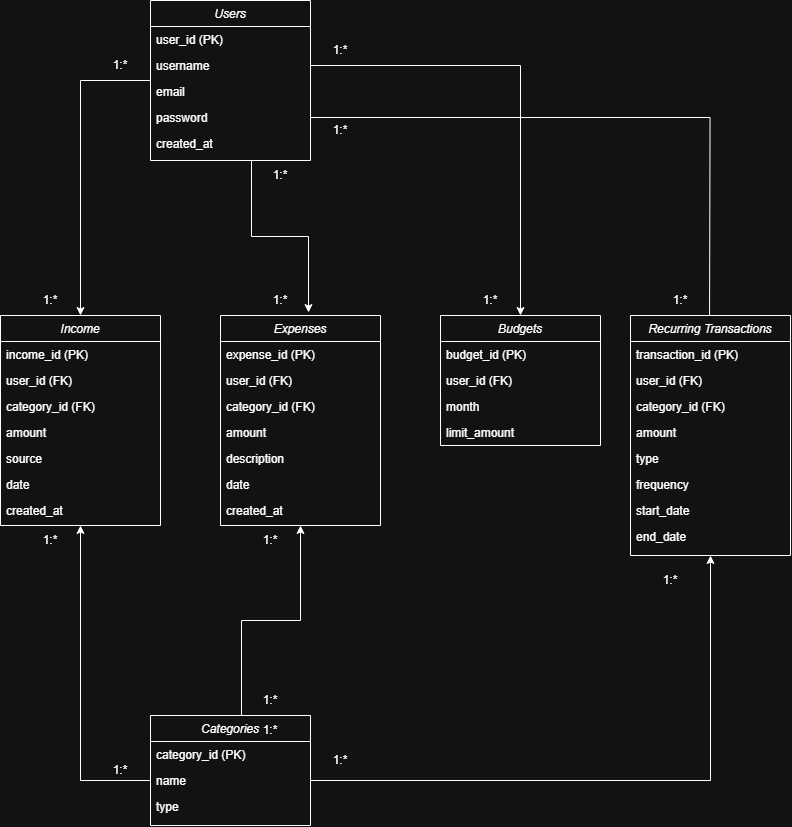

The diagram above was exported from draw.io. Its source (the exported page's mxGraphModel, read from the mxfile embedded in the PNG):
<mxGraphModel dx="1634" dy="871" grid="1" gridSize="10" guides="1" tooltips="1" connect="1" arrows="1" fold="1" page="1" pageScale="1" pageWidth="827" pageHeight="1169" math="0" shadow="0">
  <root>
    <mxCell id="WIyWlLk6GJQsqaUBKTNV-0" />
    <mxCell id="WIyWlLk6GJQsqaUBKTNV-1" parent="WIyWlLk6GJQsqaUBKTNV-0" />
    <mxCell id="11QEbUJJPKg2Lp_ZlDkF-59" style="edgeStyle=orthogonalEdgeStyle;rounded=0;orthogonalLoop=1;jettySize=auto;html=1;entryX=0.5;entryY=0;entryDx=0;entryDy=0;" edge="1" parent="WIyWlLk6GJQsqaUBKTNV-1" source="zkfFHV4jXpPFQw0GAbJ--0" target="11QEbUJJPKg2Lp_ZlDkF-44">
      <mxGeometry relative="1" as="geometry">
        <Array as="points">
          <mxPoint x="99" y="240" />
        </Array>
      </mxGeometry>
    </mxCell>
    <mxCell id="11QEbUJJPKg2Lp_ZlDkF-71" style="edgeStyle=orthogonalEdgeStyle;rounded=0;orthogonalLoop=1;jettySize=auto;html=1;entryX=0.5;entryY=0;entryDx=0;entryDy=0;exitX=1;exitY=0.5;exitDx=0;exitDy=0;" edge="1" parent="WIyWlLk6GJQsqaUBKTNV-1" source="11QEbUJJPKg2Lp_ZlDkF-37">
      <mxGeometry relative="1" as="geometry">
        <mxPoint x="158" y="275" as="sourcePoint" />
        <mxPoint x="728" y="495" as="targetPoint" />
      </mxGeometry>
    </mxCell>
    <mxCell id="zkfFHV4jXpPFQw0GAbJ--0" value="Users" style="swimlane;fontStyle=2;align=center;verticalAlign=top;childLayout=stackLayout;horizontal=1;startSize=26;horizontalStack=0;resizeParent=1;resizeLast=0;collapsible=1;marginBottom=0;rounded=0;shadow=0;strokeWidth=1;" parent="WIyWlLk6GJQsqaUBKTNV-1" vertex="1">
      <mxGeometry x="169" y="160" width="160" height="160" as="geometry">
        <mxRectangle x="230" y="140" width="160" height="26" as="alternateBounds" />
      </mxGeometry>
    </mxCell>
    <mxCell id="zkfFHV4jXpPFQw0GAbJ--1" value="user_id (PK)" style="text;align=left;verticalAlign=top;spacingLeft=4;spacingRight=4;overflow=hidden;rotatable=0;points=[[0,0.5],[1,0.5]];portConstraint=eastwest;" parent="zkfFHV4jXpPFQw0GAbJ--0" vertex="1">
      <mxGeometry y="26" width="160" height="26" as="geometry" />
    </mxCell>
    <mxCell id="zkfFHV4jXpPFQw0GAbJ--2" value="username" style="text;align=left;verticalAlign=top;spacingLeft=4;spacingRight=4;overflow=hidden;rotatable=0;points=[[0,0.5],[1,0.5]];portConstraint=eastwest;rounded=0;shadow=0;html=0;" parent="zkfFHV4jXpPFQw0GAbJ--0" vertex="1">
      <mxGeometry y="52" width="160" height="26" as="geometry" />
    </mxCell>
    <mxCell id="zkfFHV4jXpPFQw0GAbJ--3" value="email" style="text;align=left;verticalAlign=top;spacingLeft=4;spacingRight=4;overflow=hidden;rotatable=0;points=[[0,0.5],[1,0.5]];portConstraint=eastwest;rounded=0;shadow=0;html=0;" parent="zkfFHV4jXpPFQw0GAbJ--0" vertex="1">
      <mxGeometry y="78" width="160" height="26" as="geometry" />
    </mxCell>
    <mxCell id="11QEbUJJPKg2Lp_ZlDkF-37" value="password" style="text;align=left;verticalAlign=top;spacingLeft=4;spacingRight=4;overflow=hidden;rotatable=0;points=[[0,0.5],[1,0.5]];portConstraint=eastwest;rounded=0;shadow=0;html=0;" vertex="1" parent="zkfFHV4jXpPFQw0GAbJ--0">
      <mxGeometry y="104" width="160" height="26" as="geometry" />
    </mxCell>
    <mxCell id="11QEbUJJPKg2Lp_ZlDkF-38" value="created_at" style="text;align=left;verticalAlign=top;spacingLeft=4;spacingRight=4;overflow=hidden;rotatable=0;points=[[0,0.5],[1,0.5]];portConstraint=eastwest;rounded=0;shadow=0;html=0;" vertex="1" parent="zkfFHV4jXpPFQw0GAbJ--0">
      <mxGeometry y="130" width="160" height="26" as="geometry" />
    </mxCell>
    <mxCell id="11QEbUJJPKg2Lp_ZlDkF-74" style="edgeStyle=orthogonalEdgeStyle;rounded=0;orthogonalLoop=1;jettySize=auto;html=1;entryX=0.5;entryY=1;entryDx=0;entryDy=0;" edge="1" parent="WIyWlLk6GJQsqaUBKTNV-1" source="11QEbUJJPKg2Lp_ZlDkF-0" target="11QEbUJJPKg2Lp_ZlDkF-7">
      <mxGeometry relative="1" as="geometry">
        <Array as="points">
          <mxPoint x="260" y="780" />
          <mxPoint x="319" y="780" />
        </Array>
      </mxGeometry>
    </mxCell>
    <mxCell id="11QEbUJJPKg2Lp_ZlDkF-0" value="Categories" style="swimlane;fontStyle=2;align=center;verticalAlign=top;childLayout=stackLayout;horizontal=1;startSize=26;horizontalStack=0;resizeParent=1;resizeLast=0;collapsible=1;marginBottom=0;rounded=0;shadow=0;strokeWidth=1;" vertex="1" parent="WIyWlLk6GJQsqaUBKTNV-1">
      <mxGeometry x="169" y="875" width="160" height="110" as="geometry">
        <mxRectangle x="230" y="140" width="160" height="26" as="alternateBounds" />
      </mxGeometry>
    </mxCell>
    <mxCell id="11QEbUJJPKg2Lp_ZlDkF-1" value="category_id (PK)" style="text;align=left;verticalAlign=top;spacingLeft=4;spacingRight=4;overflow=hidden;rotatable=0;points=[[0,0.5],[1,0.5]];portConstraint=eastwest;" vertex="1" parent="11QEbUJJPKg2Lp_ZlDkF-0">
      <mxGeometry y="26" width="160" height="26" as="geometry" />
    </mxCell>
    <mxCell id="11QEbUJJPKg2Lp_ZlDkF-2" value="name" style="text;align=left;verticalAlign=top;spacingLeft=4;spacingRight=4;overflow=hidden;rotatable=0;points=[[0,0.5],[1,0.5]];portConstraint=eastwest;rounded=0;shadow=0;html=0;" vertex="1" parent="11QEbUJJPKg2Lp_ZlDkF-0">
      <mxGeometry y="52" width="160" height="26" as="geometry" />
    </mxCell>
    <mxCell id="11QEbUJJPKg2Lp_ZlDkF-3" value="type" style="text;align=left;verticalAlign=top;spacingLeft=4;spacingRight=4;overflow=hidden;rotatable=0;points=[[0,0.5],[1,0.5]];portConstraint=eastwest;rounded=0;shadow=0;html=0;" vertex="1" parent="11QEbUJJPKg2Lp_ZlDkF-0">
      <mxGeometry y="78" width="160" height="26" as="geometry" />
    </mxCell>
    <mxCell id="11QEbUJJPKg2Lp_ZlDkF-7" value="Expenses" style="swimlane;fontStyle=2;align=center;verticalAlign=top;childLayout=stackLayout;horizontal=1;startSize=26;horizontalStack=0;resizeParent=1;resizeLast=0;collapsible=1;marginBottom=0;rounded=0;shadow=0;strokeWidth=1;" vertex="1" parent="WIyWlLk6GJQsqaUBKTNV-1">
      <mxGeometry x="239" y="475" width="160" height="210" as="geometry">
        <mxRectangle x="230" y="140" width="160" height="26" as="alternateBounds" />
      </mxGeometry>
    </mxCell>
    <mxCell id="11QEbUJJPKg2Lp_ZlDkF-8" value="expense_id (PK)" style="text;align=left;verticalAlign=top;spacingLeft=4;spacingRight=4;overflow=hidden;rotatable=0;points=[[0,0.5],[1,0.5]];portConstraint=eastwest;" vertex="1" parent="11QEbUJJPKg2Lp_ZlDkF-7">
      <mxGeometry y="26" width="160" height="26" as="geometry" />
    </mxCell>
    <mxCell id="11QEbUJJPKg2Lp_ZlDkF-9" value="user_id (FK)" style="text;align=left;verticalAlign=top;spacingLeft=4;spacingRight=4;overflow=hidden;rotatable=0;points=[[0,0.5],[1,0.5]];portConstraint=eastwest;rounded=0;shadow=0;html=0;" vertex="1" parent="11QEbUJJPKg2Lp_ZlDkF-7">
      <mxGeometry y="52" width="160" height="26" as="geometry" />
    </mxCell>
    <mxCell id="11QEbUJJPKg2Lp_ZlDkF-10" value="category_id (FK)" style="text;align=left;verticalAlign=top;spacingLeft=4;spacingRight=4;overflow=hidden;rotatable=0;points=[[0,0.5],[1,0.5]];portConstraint=eastwest;rounded=0;shadow=0;html=0;" vertex="1" parent="11QEbUJJPKg2Lp_ZlDkF-7">
      <mxGeometry y="78" width="160" height="26" as="geometry" />
    </mxCell>
    <mxCell id="11QEbUJJPKg2Lp_ZlDkF-40" value="amount" style="text;align=left;verticalAlign=top;spacingLeft=4;spacingRight=4;overflow=hidden;rotatable=0;points=[[0,0.5],[1,0.5]];portConstraint=eastwest;rounded=0;shadow=0;html=0;" vertex="1" parent="11QEbUJJPKg2Lp_ZlDkF-7">
      <mxGeometry y="104" width="160" height="26" as="geometry" />
    </mxCell>
    <mxCell id="11QEbUJJPKg2Lp_ZlDkF-41" value="description" style="text;align=left;verticalAlign=top;spacingLeft=4;spacingRight=4;overflow=hidden;rotatable=0;points=[[0,0.5],[1,0.5]];portConstraint=eastwest;rounded=0;shadow=0;html=0;" vertex="1" parent="11QEbUJJPKg2Lp_ZlDkF-7">
      <mxGeometry y="130" width="160" height="26" as="geometry" />
    </mxCell>
    <mxCell id="11QEbUJJPKg2Lp_ZlDkF-42" value="date" style="text;align=left;verticalAlign=top;spacingLeft=4;spacingRight=4;overflow=hidden;rotatable=0;points=[[0,0.5],[1,0.5]];portConstraint=eastwest;rounded=0;shadow=0;html=0;" vertex="1" parent="11QEbUJJPKg2Lp_ZlDkF-7">
      <mxGeometry y="156" width="160" height="26" as="geometry" />
    </mxCell>
    <mxCell id="11QEbUJJPKg2Lp_ZlDkF-43" value="created_at" style="text;align=left;verticalAlign=top;spacingLeft=4;spacingRight=4;overflow=hidden;rotatable=0;points=[[0,0.5],[1,0.5]];portConstraint=eastwest;rounded=0;shadow=0;html=0;" vertex="1" parent="11QEbUJJPKg2Lp_ZlDkF-7">
      <mxGeometry y="182" width="160" height="26" as="geometry" />
    </mxCell>
    <mxCell id="11QEbUJJPKg2Lp_ZlDkF-19" value="Budgets" style="swimlane;fontStyle=2;align=center;verticalAlign=top;childLayout=stackLayout;horizontal=1;startSize=26;horizontalStack=0;resizeParent=1;resizeLast=0;collapsible=1;marginBottom=0;rounded=0;shadow=0;strokeWidth=1;" vertex="1" parent="WIyWlLk6GJQsqaUBKTNV-1">
      <mxGeometry x="459" y="475" width="160" height="130" as="geometry">
        <mxRectangle x="230" y="140" width="160" height="26" as="alternateBounds" />
      </mxGeometry>
    </mxCell>
    <mxCell id="11QEbUJJPKg2Lp_ZlDkF-20" value="budget_id (PK)" style="text;align=left;verticalAlign=top;spacingLeft=4;spacingRight=4;overflow=hidden;rotatable=0;points=[[0,0.5],[1,0.5]];portConstraint=eastwest;" vertex="1" parent="11QEbUJJPKg2Lp_ZlDkF-19">
      <mxGeometry y="26" width="160" height="26" as="geometry" />
    </mxCell>
    <mxCell id="11QEbUJJPKg2Lp_ZlDkF-21" value="user_id (FK)" style="text;align=left;verticalAlign=top;spacingLeft=4;spacingRight=4;overflow=hidden;rotatable=0;points=[[0,0.5],[1,0.5]];portConstraint=eastwest;rounded=0;shadow=0;html=0;" vertex="1" parent="11QEbUJJPKg2Lp_ZlDkF-19">
      <mxGeometry y="52" width="160" height="26" as="geometry" />
    </mxCell>
    <mxCell id="11QEbUJJPKg2Lp_ZlDkF-22" value="month" style="text;align=left;verticalAlign=top;spacingLeft=4;spacingRight=4;overflow=hidden;rotatable=0;points=[[0,0.5],[1,0.5]];portConstraint=eastwest;rounded=0;shadow=0;html=0;" vertex="1" parent="11QEbUJJPKg2Lp_ZlDkF-19">
      <mxGeometry y="78" width="160" height="26" as="geometry" />
    </mxCell>
    <mxCell id="11QEbUJJPKg2Lp_ZlDkF-24" value="limit_amount" style="text;align=left;verticalAlign=top;spacingLeft=4;spacingRight=4;overflow=hidden;rotatable=0;points=[[0,0.5],[1,0.5]];portConstraint=eastwest;" vertex="1" parent="11QEbUJJPKg2Lp_ZlDkF-19">
      <mxGeometry y="104" width="160" height="26" as="geometry" />
    </mxCell>
    <mxCell id="11QEbUJJPKg2Lp_ZlDkF-25" value="Recurring Transactions" style="swimlane;fontStyle=2;align=center;verticalAlign=top;childLayout=stackLayout;horizontal=1;startSize=26;horizontalStack=0;resizeParent=1;resizeLast=0;collapsible=1;marginBottom=0;rounded=0;shadow=0;strokeWidth=1;" vertex="1" parent="WIyWlLk6GJQsqaUBKTNV-1">
      <mxGeometry x="649" y="475" width="160" height="240" as="geometry">
        <mxRectangle x="230" y="140" width="160" height="26" as="alternateBounds" />
      </mxGeometry>
    </mxCell>
    <mxCell id="11QEbUJJPKg2Lp_ZlDkF-26" value="transaction_id (PK)" style="text;align=left;verticalAlign=top;spacingLeft=4;spacingRight=4;overflow=hidden;rotatable=0;points=[[0,0.5],[1,0.5]];portConstraint=eastwest;" vertex="1" parent="11QEbUJJPKg2Lp_ZlDkF-25">
      <mxGeometry y="26" width="160" height="26" as="geometry" />
    </mxCell>
    <mxCell id="11QEbUJJPKg2Lp_ZlDkF-27" value="user_id (FK)" style="text;align=left;verticalAlign=top;spacingLeft=4;spacingRight=4;overflow=hidden;rotatable=0;points=[[0,0.5],[1,0.5]];portConstraint=eastwest;rounded=0;shadow=0;html=0;" vertex="1" parent="11QEbUJJPKg2Lp_ZlDkF-25">
      <mxGeometry y="52" width="160" height="26" as="geometry" />
    </mxCell>
    <mxCell id="11QEbUJJPKg2Lp_ZlDkF-28" value="category_id (FK)" style="text;align=left;verticalAlign=top;spacingLeft=4;spacingRight=4;overflow=hidden;rotatable=0;points=[[0,0.5],[1,0.5]];portConstraint=eastwest;rounded=0;shadow=0;html=0;" vertex="1" parent="11QEbUJJPKg2Lp_ZlDkF-25">
      <mxGeometry y="78" width="160" height="26" as="geometry" />
    </mxCell>
    <mxCell id="11QEbUJJPKg2Lp_ZlDkF-53" value="amount" style="text;align=left;verticalAlign=top;spacingLeft=4;spacingRight=4;overflow=hidden;rotatable=0;points=[[0,0.5],[1,0.5]];portConstraint=eastwest;rounded=0;shadow=0;html=0;" vertex="1" parent="11QEbUJJPKg2Lp_ZlDkF-25">
      <mxGeometry y="104" width="160" height="26" as="geometry" />
    </mxCell>
    <mxCell id="11QEbUJJPKg2Lp_ZlDkF-54" value="type" style="text;align=left;verticalAlign=top;spacingLeft=4;spacingRight=4;overflow=hidden;rotatable=0;points=[[0,0.5],[1,0.5]];portConstraint=eastwest;rounded=0;shadow=0;html=0;" vertex="1" parent="11QEbUJJPKg2Lp_ZlDkF-25">
      <mxGeometry y="130" width="160" height="26" as="geometry" />
    </mxCell>
    <mxCell id="11QEbUJJPKg2Lp_ZlDkF-55" value="frequency" style="text;align=left;verticalAlign=top;spacingLeft=4;spacingRight=4;overflow=hidden;rotatable=0;points=[[0,0.5],[1,0.5]];portConstraint=eastwest;rounded=0;shadow=0;html=0;" vertex="1" parent="11QEbUJJPKg2Lp_ZlDkF-25">
      <mxGeometry y="156" width="160" height="26" as="geometry" />
    </mxCell>
    <mxCell id="11QEbUJJPKg2Lp_ZlDkF-56" value="start_date" style="text;align=left;verticalAlign=top;spacingLeft=4;spacingRight=4;overflow=hidden;rotatable=0;points=[[0,0.5],[1,0.5]];portConstraint=eastwest;rounded=0;shadow=0;html=0;" vertex="1" parent="11QEbUJJPKg2Lp_ZlDkF-25">
      <mxGeometry y="182" width="160" height="26" as="geometry" />
    </mxCell>
    <mxCell id="11QEbUJJPKg2Lp_ZlDkF-57" value="end_date" style="text;align=left;verticalAlign=top;spacingLeft=4;spacingRight=4;overflow=hidden;rotatable=0;points=[[0,0.5],[1,0.5]];portConstraint=eastwest;rounded=0;shadow=0;html=0;" vertex="1" parent="11QEbUJJPKg2Lp_ZlDkF-25">
      <mxGeometry y="208" width="160" height="26" as="geometry" />
    </mxCell>
    <mxCell id="11QEbUJJPKg2Lp_ZlDkF-44" value="Income" style="swimlane;fontStyle=2;align=center;verticalAlign=top;childLayout=stackLayout;horizontal=1;startSize=26;horizontalStack=0;resizeParent=1;resizeLast=0;collapsible=1;marginBottom=0;rounded=0;shadow=0;strokeWidth=1;" vertex="1" parent="WIyWlLk6GJQsqaUBKTNV-1">
      <mxGeometry x="19" y="475" width="160" height="210" as="geometry">
        <mxRectangle x="230" y="140" width="160" height="26" as="alternateBounds" />
      </mxGeometry>
    </mxCell>
    <mxCell id="11QEbUJJPKg2Lp_ZlDkF-45" value="income_id (PK)" style="text;align=left;verticalAlign=top;spacingLeft=4;spacingRight=4;overflow=hidden;rotatable=0;points=[[0,0.5],[1,0.5]];portConstraint=eastwest;" vertex="1" parent="11QEbUJJPKg2Lp_ZlDkF-44">
      <mxGeometry y="26" width="160" height="26" as="geometry" />
    </mxCell>
    <mxCell id="11QEbUJJPKg2Lp_ZlDkF-46" value="user_id (FK)" style="text;align=left;verticalAlign=top;spacingLeft=4;spacingRight=4;overflow=hidden;rotatable=0;points=[[0,0.5],[1,0.5]];portConstraint=eastwest;rounded=0;shadow=0;html=0;" vertex="1" parent="11QEbUJJPKg2Lp_ZlDkF-44">
      <mxGeometry y="52" width="160" height="26" as="geometry" />
    </mxCell>
    <mxCell id="11QEbUJJPKg2Lp_ZlDkF-47" value="category_id (FK)" style="text;align=left;verticalAlign=top;spacingLeft=4;spacingRight=4;overflow=hidden;rotatable=0;points=[[0,0.5],[1,0.5]];portConstraint=eastwest;rounded=0;shadow=0;html=0;" vertex="1" parent="11QEbUJJPKg2Lp_ZlDkF-44">
      <mxGeometry y="78" width="160" height="26" as="geometry" />
    </mxCell>
    <mxCell id="11QEbUJJPKg2Lp_ZlDkF-48" value="amount" style="text;align=left;verticalAlign=top;spacingLeft=4;spacingRight=4;overflow=hidden;rotatable=0;points=[[0,0.5],[1,0.5]];portConstraint=eastwest;rounded=0;shadow=0;html=0;" vertex="1" parent="11QEbUJJPKg2Lp_ZlDkF-44">
      <mxGeometry y="104" width="160" height="26" as="geometry" />
    </mxCell>
    <mxCell id="11QEbUJJPKg2Lp_ZlDkF-49" value="source" style="text;align=left;verticalAlign=top;spacingLeft=4;spacingRight=4;overflow=hidden;rotatable=0;points=[[0,0.5],[1,0.5]];portConstraint=eastwest;rounded=0;shadow=0;html=0;" vertex="1" parent="11QEbUJJPKg2Lp_ZlDkF-44">
      <mxGeometry y="130" width="160" height="26" as="geometry" />
    </mxCell>
    <mxCell id="11QEbUJJPKg2Lp_ZlDkF-50" value="date" style="text;align=left;verticalAlign=top;spacingLeft=4;spacingRight=4;overflow=hidden;rotatable=0;points=[[0,0.5],[1,0.5]];portConstraint=eastwest;rounded=0;shadow=0;html=0;" vertex="1" parent="11QEbUJJPKg2Lp_ZlDkF-44">
      <mxGeometry y="156" width="160" height="26" as="geometry" />
    </mxCell>
    <mxCell id="11QEbUJJPKg2Lp_ZlDkF-51" value="created_at" style="text;align=left;verticalAlign=top;spacingLeft=4;spacingRight=4;overflow=hidden;rotatable=0;points=[[0,0.5],[1,0.5]];portConstraint=eastwest;rounded=0;shadow=0;html=0;" vertex="1" parent="11QEbUJJPKg2Lp_ZlDkF-44">
      <mxGeometry y="182" width="160" height="26" as="geometry" />
    </mxCell>
    <mxCell id="11QEbUJJPKg2Lp_ZlDkF-58" style="edgeStyle=orthogonalEdgeStyle;rounded=0;orthogonalLoop=1;jettySize=auto;html=1;entryX=0.55;entryY=-0.014;entryDx=0;entryDy=0;entryPerimeter=0;" edge="1" parent="WIyWlLk6GJQsqaUBKTNV-1" source="zkfFHV4jXpPFQw0GAbJ--0" target="11QEbUJJPKg2Lp_ZlDkF-7">
      <mxGeometry relative="1" as="geometry">
        <Array as="points">
          <mxPoint x="270" y="396" />
          <mxPoint x="327" y="396" />
        </Array>
      </mxGeometry>
    </mxCell>
    <mxCell id="11QEbUJJPKg2Lp_ZlDkF-60" value="1:*" style="text;html=1;align=center;verticalAlign=middle;whiteSpace=wrap;rounded=0;" vertex="1" parent="WIyWlLk6GJQsqaUBKTNV-1">
      <mxGeometry x="109" y="210" width="60" height="30" as="geometry" />
    </mxCell>
    <mxCell id="11QEbUJJPKg2Lp_ZlDkF-61" value="&lt;span style=&quot;font-weight: normal;&quot;&gt;1:*&lt;/span&gt;" style="text;html=1;align=center;verticalAlign=middle;whiteSpace=wrap;rounded=0;fontStyle=1" vertex="1" parent="WIyWlLk6GJQsqaUBKTNV-1">
      <mxGeometry x="269" y="320" width="60" height="30" as="geometry" />
    </mxCell>
    <mxCell id="11QEbUJJPKg2Lp_ZlDkF-62" value="1:*" style="text;html=1;align=center;verticalAlign=middle;whiteSpace=wrap;rounded=0;" vertex="1" parent="WIyWlLk6GJQsqaUBKTNV-1">
      <mxGeometry x="39" y="445" width="60" height="30" as="geometry" />
    </mxCell>
    <mxCell id="11QEbUJJPKg2Lp_ZlDkF-63" value="1:*" style="text;html=1;align=center;verticalAlign=middle;whiteSpace=wrap;rounded=0;" vertex="1" parent="WIyWlLk6GJQsqaUBKTNV-1">
      <mxGeometry x="269" y="445" width="60" height="30" as="geometry" />
    </mxCell>
    <mxCell id="11QEbUJJPKg2Lp_ZlDkF-64" style="edgeStyle=orthogonalEdgeStyle;rounded=0;orthogonalLoop=1;jettySize=auto;html=1;entryX=0.5;entryY=0;entryDx=0;entryDy=0;" edge="1" parent="WIyWlLk6GJQsqaUBKTNV-1" source="zkfFHV4jXpPFQw0GAbJ--2" target="11QEbUJJPKg2Lp_ZlDkF-19">
      <mxGeometry relative="1" as="geometry" />
    </mxCell>
    <mxCell id="11QEbUJJPKg2Lp_ZlDkF-65" value="&lt;span style=&quot;font-weight: normal;&quot;&gt;1:*&lt;/span&gt;" style="text;html=1;align=center;verticalAlign=middle;whiteSpace=wrap;rounded=0;fontStyle=1" vertex="1" parent="WIyWlLk6GJQsqaUBKTNV-1">
      <mxGeometry x="329" y="195" width="60" height="30" as="geometry" />
    </mxCell>
    <mxCell id="11QEbUJJPKg2Lp_ZlDkF-66" value="&lt;span style=&quot;font-weight: normal;&quot;&gt;1:*&lt;/span&gt;" style="text;html=1;align=center;verticalAlign=middle;whiteSpace=wrap;rounded=0;fontStyle=1" vertex="1" parent="WIyWlLk6GJQsqaUBKTNV-1">
      <mxGeometry x="479" y="445" width="60" height="30" as="geometry" />
    </mxCell>
    <mxCell id="11QEbUJJPKg2Lp_ZlDkF-72" value="&lt;span style=&quot;font-weight: normal;&quot;&gt;1:*&lt;/span&gt;" style="text;html=1;align=center;verticalAlign=middle;whiteSpace=wrap;rounded=0;fontStyle=1" vertex="1" parent="WIyWlLk6GJQsqaUBKTNV-1">
      <mxGeometry x="329" y="275" width="60" height="30" as="geometry" />
    </mxCell>
    <mxCell id="11QEbUJJPKg2Lp_ZlDkF-73" value="&lt;span style=&quot;font-weight: normal;&quot;&gt;1:*&lt;/span&gt;" style="text;html=1;align=center;verticalAlign=middle;whiteSpace=wrap;rounded=0;fontStyle=1" vertex="1" parent="WIyWlLk6GJQsqaUBKTNV-1">
      <mxGeometry x="669" y="445" width="60" height="30" as="geometry" />
    </mxCell>
    <mxCell id="11QEbUJJPKg2Lp_ZlDkF-76" style="edgeStyle=orthogonalEdgeStyle;rounded=0;orthogonalLoop=1;jettySize=auto;html=1;entryX=0.5;entryY=1;entryDx=0;entryDy=0;" edge="1" parent="WIyWlLk6GJQsqaUBKTNV-1" source="11QEbUJJPKg2Lp_ZlDkF-2" target="11QEbUJJPKg2Lp_ZlDkF-25">
      <mxGeometry relative="1" as="geometry" />
    </mxCell>
    <mxCell id="11QEbUJJPKg2Lp_ZlDkF-77" value="&lt;span style=&quot;font-weight: normal;&quot;&gt;1:*&lt;/span&gt;" style="text;html=1;align=center;verticalAlign=middle;whiteSpace=wrap;rounded=0;fontStyle=1" vertex="1" parent="WIyWlLk6GJQsqaUBKTNV-1">
      <mxGeometry x="109" y="915" width="60" height="30" as="geometry" />
    </mxCell>
    <mxCell id="11QEbUJJPKg2Lp_ZlDkF-78" value="&lt;span style=&quot;font-weight: normal;&quot;&gt;1:*&lt;/span&gt;" style="text;html=1;align=center;verticalAlign=middle;whiteSpace=wrap;rounded=0;fontStyle=1" vertex="1" parent="WIyWlLk6GJQsqaUBKTNV-1">
      <mxGeometry x="39" y="685" width="60" height="30" as="geometry" />
    </mxCell>
    <mxCell id="11QEbUJJPKg2Lp_ZlDkF-79" value="&lt;span style=&quot;font-weight: normal;&quot;&gt;1:*&lt;/span&gt;" style="text;html=1;align=center;verticalAlign=middle;whiteSpace=wrap;rounded=0;fontStyle=1" vertex="1" parent="WIyWlLk6GJQsqaUBKTNV-1">
      <mxGeometry x="259" y="845" width="60" height="30" as="geometry" />
    </mxCell>
    <mxCell id="11QEbUJJPKg2Lp_ZlDkF-80" value="&lt;span style=&quot;font-weight: normal;&quot;&gt;1:*&lt;/span&gt;" style="text;html=1;align=center;verticalAlign=middle;whiteSpace=wrap;rounded=0;fontStyle=1" vertex="1" parent="WIyWlLk6GJQsqaUBKTNV-1">
      <mxGeometry x="259" y="685" width="60" height="30" as="geometry" />
    </mxCell>
    <mxCell id="11QEbUJJPKg2Lp_ZlDkF-81" value="&lt;span style=&quot;font-weight: normal;&quot;&gt;1:*&lt;/span&gt;" style="text;html=1;align=center;verticalAlign=middle;whiteSpace=wrap;rounded=0;fontStyle=1" vertex="1" parent="WIyWlLk6GJQsqaUBKTNV-1">
      <mxGeometry x="259" y="875" width="60" height="30" as="geometry" />
    </mxCell>
    <mxCell id="11QEbUJJPKg2Lp_ZlDkF-82" value="&lt;span style=&quot;font-weight: normal;&quot;&gt;1:*&lt;/span&gt;" style="text;html=1;align=center;verticalAlign=middle;whiteSpace=wrap;rounded=0;fontStyle=1" vertex="1" parent="WIyWlLk6GJQsqaUBKTNV-1">
      <mxGeometry x="659" y="725" width="60" height="30" as="geometry" />
    </mxCell>
    <mxCell id="11QEbUJJPKg2Lp_ZlDkF-75" style="edgeStyle=orthogonalEdgeStyle;rounded=0;orthogonalLoop=1;jettySize=auto;html=1;entryX=0.5;entryY=1;entryDx=0;entryDy=0;" edge="1" parent="WIyWlLk6GJQsqaUBKTNV-1" source="11QEbUJJPKg2Lp_ZlDkF-2" target="11QEbUJJPKg2Lp_ZlDkF-44">
      <mxGeometry relative="1" as="geometry">
        <mxPoint x="9" y="715" as="targetPoint" />
      </mxGeometry>
    </mxCell>
    <mxCell id="11QEbUJJPKg2Lp_ZlDkF-85" value="&lt;span style=&quot;font-weight: normal;&quot;&gt;1:*&lt;/span&gt;" style="text;html=1;align=center;verticalAlign=middle;whiteSpace=wrap;rounded=0;fontStyle=1" vertex="1" parent="WIyWlLk6GJQsqaUBKTNV-1">
      <mxGeometry x="329" y="905" width="60" height="30" as="geometry" />
    </mxCell>
  </root>
</mxGraphModel>